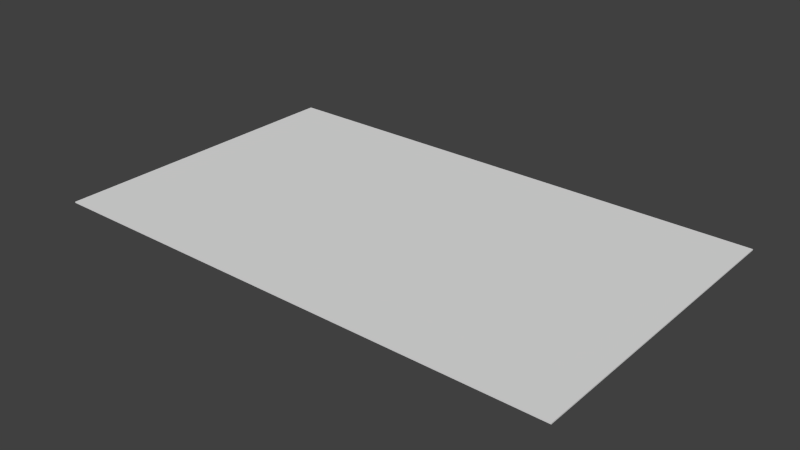 # Source: Paper.blend  (saved by Blender 2.73.0; exported with 4.5.12 LTS)
import bpy
from mathutils import Matrix  # noqa: F401  (used for matrix-valued properties, if any)

bpy.ops.wm.read_factory_settings(use_empty=True)
scene = bpy.context.scene
scene.name = 'Scene'

# ---- collections
col_collection_1 = bpy.data.collections.new('Collection 1'); scene.collection.children.link(col_collection_1)

# ---- world
world_world = bpy.data.worlds.new('World'); scene.world = world_world
world_world.color = (0.05088, 0.05088, 0.05088)
world_world.use_sun_shadow = False
world_world.sun_shadow_jitter_overblur = 0.0
world_world.cycles.sampling_method = 'MANUAL'
world_world.cycles.sample_map_resolution = 256

# ---- meshes
me_cube = bpy.data.meshes.new('Cube')
me_cube.from_pydata([(-1.0, -1.0, -0.8355), (-1.0, 1.0, -0.8355), (1.0, 1.0, -0.8355), (1.0, -1.0, -0.8355), (-1.0, -1.0, 0.8355), (-1.0, 1.0, 0.8355), (1.0, 1.0, 0.8355), (1.0, -1.0, 0.8355)], [], [(4, 5, 1, 0), (5, 6, 2, 1), (6, 7, 3, 2), (7, 4, 0, 3), (0, 1, 2, 3), (7, 6, 5, 4)])
_uv = me_cube.uv_layers.new(name='UVMap')
_uv.uv.foreach_set('vector', [0.0, 0.0, 1.0, 0.0, 1.0, 1.0, 0.0, 1.0, 0.0, 0.0, 1.0, 0.0, 1.0, 1.0, 0.0, 1.0, 0.0, 0.0, 1.0, 0.0, 1.0, 1.0, 0.0, 1.0, 0.0, 0.0, 1.0, 0.0, 1.0, 1.0, 0.0, 1.0, 0.0, 0.0, 1.0, 0.0, 1.0, 1.0, 0.0, 1.0, 0.0, 0.0, 1.0, 0.0, 1.0, 1.0, 0.0, 1.0])
me_cube.use_remesh_preserve_volume = False
me_cube.use_remesh_preserve_attributes = False
me_cube.use_mirror_vertex_groups = False
me_cube.update()

# ---- objects
ob_cube = bpy.data.objects.new('Cube', me_cube)

# ---- transforms, parenting, visibility, modifiers, constraints
ob_cube.location = (0.0, 0.0, 0.02314)
ob_cube.scale = (0.431, 0.2597, 0.001168)
ob_cube.lineart.crease_threshold = 0.0

# ---- collection membership
col_collection_1.objects.link(ob_cube)

# ---- scene / render settings (as saved in the file)
scene.frame_start = 1; scene.frame_end = 250; scene.frame_set(108)
scene.render.engine = 'BLENDER_EEVEE_NEXT'
scene.render.resolution_percentage = 50
scene.render.dither_intensity = 0.0
scene.cycles.use_denoising = False
scene.cycles.samples = 10
scene.cycles.sampling_pattern = 'TABULATED_SOBOL'
scene.cycles.light_sampling_threshold = 0.0
scene.cycles.use_adaptive_sampling = False
scene.cycles.use_light_tree = False
scene.cycles.blur_glossy = 0.0
scene.cycles.pixel_filter_type = 'GAUSSIAN'
scene.cycles.sample_clamp_indirect = 0.0
scene.view_settings.view_transform = 'Standard'
bpy.context.view_layer.update()

# ---- added for rendering (the .blend has no active camera and no usable light): camera, sun
cam_auto = bpy.data.cameras.new('AutoCamera')
cam_auto.lens = 50.0
cam_auto.sensor_width = 36.0
cam_auto.clip_end = 1000.0
ob_auto_camera = bpy.data.objects.new('AutoCamera', cam_auto)
scene.collection.objects.link(ob_auto_camera)
ob_auto_camera.location = (0.931203, -1.11744, 0.768098)
ob_auto_camera.rotation_euler = (1.09748, -7.21219e-08, 0.694738)
scene.camera = ob_auto_camera
light_auto_sun = bpy.data.lights.new('AutoSun', 'SUN')
light_auto_sun.energy = 3.0
light_auto_sun.angle = 0.0523599
ob_auto_sun = bpy.data.objects.new('AutoSun', light_auto_sun)
scene.collection.objects.link(ob_auto_sun)
ob_auto_sun.rotation_euler = (0.872665, 0.174533, 0.523599)
bpy.context.view_layer.update()

